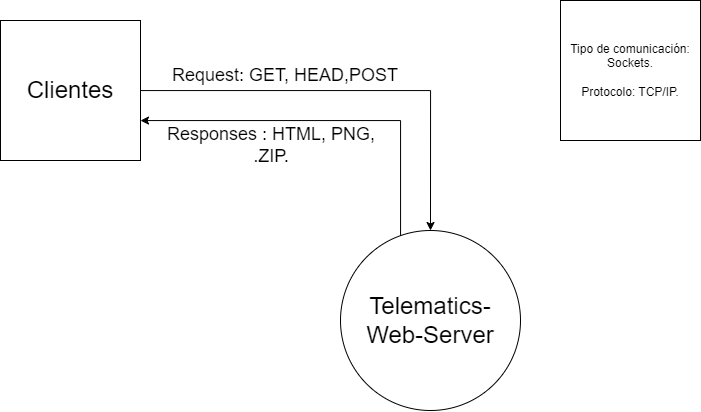

The diagram above was exported from draw.io. Its source (the exported page's mxGraphModel, read from the mxfile embedded in the PNG):
<mxGraphModel dx="2145" dy="465" grid="1" gridSize="10" guides="1" tooltips="1" connect="1" arrows="1" fold="1" page="1" pageScale="1" pageWidth="827" pageHeight="1169" math="0" shadow="0">
  <root>
    <mxCell id="0" />
    <mxCell id="1" parent="0" />
    <mxCell id="GDWmWKyxJz5WdUjWiiJ3-8" style="edgeStyle=orthogonalEdgeStyle;rounded=0;orthogonalLoop=1;jettySize=auto;html=1;exitX=0;exitY=0;exitDx=0;exitDy=0;" parent="1" source="GDWmWKyxJz5WdUjWiiJ3-1" target="GDWmWKyxJz5WdUjWiiJ3-2" edge="1">
      <mxGeometry relative="1" as="geometry">
        <Array as="points">
          <mxPoint x="-370" y="286" />
          <mxPoint x="-370" y="150" />
        </Array>
      </mxGeometry>
    </mxCell>
    <mxCell id="GDWmWKyxJz5WdUjWiiJ3-1" value="&lt;font style=&quot;font-size: 24px;&quot;&gt;Telematics-Web-Server&lt;/font&gt;" style="ellipse;whiteSpace=wrap;html=1;aspect=fixed;align=center;fillColor=#FFFFFF;" parent="1" vertex="1">
      <mxGeometry x="-430" y="260" width="180" height="180" as="geometry" />
    </mxCell>
    <mxCell id="GDWmWKyxJz5WdUjWiiJ3-5" style="edgeStyle=orthogonalEdgeStyle;rounded=0;orthogonalLoop=1;jettySize=auto;html=1;" parent="1" source="GDWmWKyxJz5WdUjWiiJ3-2" target="GDWmWKyxJz5WdUjWiiJ3-1" edge="1">
      <mxGeometry relative="1" as="geometry" />
    </mxCell>
    <mxCell id="GDWmWKyxJz5WdUjWiiJ3-2" value="&lt;font style=&quot;font-size: 24px;&quot;&gt;Clientes&lt;/font&gt;" style="whiteSpace=wrap;html=1;aspect=fixed;" parent="1" vertex="1">
      <mxGeometry x="-770" y="50" width="140" height="140" as="geometry" />
    </mxCell>
    <mxCell id="GDWmWKyxJz5WdUjWiiJ3-7" value="&lt;font style=&quot;font-size: 18px;&quot;&gt;Request: GET, HEAD,POST&lt;/font&gt;" style="text;html=1;strokeColor=none;fillColor=none;align=center;verticalAlign=middle;whiteSpace=wrap;rounded=0;" parent="1" vertex="1">
      <mxGeometry x="-640" y="90" width="310" height="30" as="geometry" />
    </mxCell>
    <mxCell id="GDWmWKyxJz5WdUjWiiJ3-9" value="&lt;font style=&quot;font-size: 18px;&quot;&gt;Responses : HTML, PNG, .ZIP.&lt;/font&gt;" style="text;html=1;strokeColor=none;fillColor=none;align=center;verticalAlign=middle;whiteSpace=wrap;rounded=0;" parent="1" vertex="1">
      <mxGeometry x="-619" y="160" width="240" height="30" as="geometry" />
    </mxCell>
    <mxCell id="GDWmWKyxJz5WdUjWiiJ3-10" value="&lt;h1 style=&quot;border-bottom: 1px solid var(--color-border-muted); box-sizing: border-box; margin-right: 0px; margin-bottom: 16px; margin-left: 0px; font-weight: var(--base-text-weight-semibold, 600); line-height: 1.25; padding-bottom: 0.3em; color: rgb(36, 41, 47); font-family: -apple-system, BlinkMacSystemFont, &amp;quot;Segoe UI&amp;quot;, &amp;quot;Noto Sans&amp;quot;, Helvetica, Arial, sans-serif, &amp;quot;Apple Color Emoji&amp;quot;, &amp;quot;Segoe UI Emoji&amp;quot;; background-color: rgb(255, 255, 255); margin-top: 0px !important;&quot; dir=&quot;auto&quot; tabindex=&quot;-1&quot;&gt;&lt;br&gt;&lt;/h1&gt;" style="text;html=1;strokeColor=none;fillColor=none;align=center;verticalAlign=middle;whiteSpace=wrap;rounded=0;" parent="1" vertex="1">
      <mxGeometry x="-690" y="400" width="60" height="30" as="geometry" />
    </mxCell>
    <mxCell id="GDWmWKyxJz5WdUjWiiJ3-11" value="Tipo de comunicación:&lt;br&gt;Sockets.&lt;br&gt;&lt;br&gt;Protocolo: TCP/IP." style="whiteSpace=wrap;html=1;aspect=fixed;" parent="1" vertex="1">
      <mxGeometry x="-210" y="30" width="140" height="140" as="geometry" />
    </mxCell>
  </root>
</mxGraphModel>